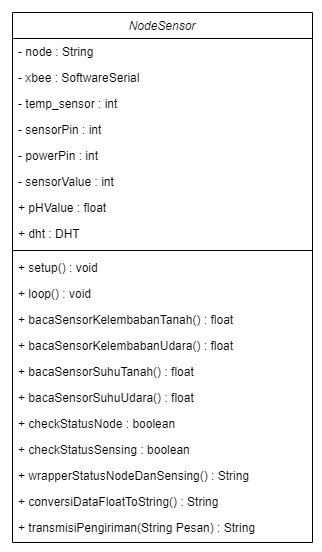

The diagram above was exported from draw.io. Its source (the exported page's mxGraphModel, read from the mxfile embedded in the PNG):
<mxGraphModel dx="1021" dy="1669" grid="1" gridSize="10" guides="1" tooltips="1" connect="1" arrows="1" fold="1" page="1" pageScale="1" pageWidth="827" pageHeight="1169" math="0" shadow="0">
  <root>
    <mxCell id="WIyWlLk6GJQsqaUBKTNV-0" />
    <mxCell id="WIyWlLk6GJQsqaUBKTNV-1" parent="WIyWlLk6GJQsqaUBKTNV-0" />
    <mxCell id="pxcq1xAfG1XAKYWHE-2Z-24" value="NodeSensor" style="swimlane;fontStyle=2;align=center;verticalAlign=top;childLayout=stackLayout;horizontal=1;startSize=26;horizontalStack=0;resizeParent=1;resizeLast=0;collapsible=1;marginBottom=0;rounded=0;shadow=0;strokeWidth=1;" parent="WIyWlLk6GJQsqaUBKTNV-1" vertex="1">
      <mxGeometry x="120" y="-320" width="300" height="530" as="geometry">
        <mxRectangle x="220" y="120" width="160" height="26" as="alternateBounds" />
      </mxGeometry>
    </mxCell>
    <mxCell id="pxcq1xAfG1XAKYWHE-2Z-25" value="- node : String" style="text;align=left;verticalAlign=top;spacingLeft=4;spacingRight=4;overflow=hidden;rotatable=0;points=[[0,0.5],[1,0.5]];portConstraint=eastwest;" parent="pxcq1xAfG1XAKYWHE-2Z-24" vertex="1">
      <mxGeometry y="26" width="300" height="26" as="geometry" />
    </mxCell>
    <mxCell id="pxcq1xAfG1XAKYWHE-2Z-26" value="- xbee : SoftwareSerial" style="text;align=left;verticalAlign=top;spacingLeft=4;spacingRight=4;overflow=hidden;rotatable=0;points=[[0,0.5],[1,0.5]];portConstraint=eastwest;rounded=0;shadow=0;html=0;" parent="pxcq1xAfG1XAKYWHE-2Z-24" vertex="1">
      <mxGeometry y="52" width="300" height="26" as="geometry" />
    </mxCell>
    <mxCell id="pxcq1xAfG1XAKYWHE-2Z-27" value="- temp_sensor : int" style="text;align=left;verticalAlign=top;spacingLeft=4;spacingRight=4;overflow=hidden;rotatable=0;points=[[0,0.5],[1,0.5]];portConstraint=eastwest;rounded=0;shadow=0;html=0;" parent="pxcq1xAfG1XAKYWHE-2Z-24" vertex="1">
      <mxGeometry y="78" width="300" height="26" as="geometry" />
    </mxCell>
    <mxCell id="pxcq1xAfG1XAKYWHE-2Z-28" value="- sensorPin : int" style="text;align=left;verticalAlign=top;spacingLeft=4;spacingRight=4;overflow=hidden;rotatable=0;points=[[0,0.5],[1,0.5]];portConstraint=eastwest;" parent="pxcq1xAfG1XAKYWHE-2Z-24" vertex="1">
      <mxGeometry y="104" width="300" height="26" as="geometry" />
    </mxCell>
    <mxCell id="pxcq1xAfG1XAKYWHE-2Z-29" value="- powerPin : int" style="text;align=left;verticalAlign=top;spacingLeft=4;spacingRight=4;overflow=hidden;rotatable=0;points=[[0,0.5],[1,0.5]];portConstraint=eastwest;" parent="pxcq1xAfG1XAKYWHE-2Z-24" vertex="1">
      <mxGeometry y="130" width="300" height="26" as="geometry" />
    </mxCell>
    <mxCell id="pxcq1xAfG1XAKYWHE-2Z-30" value="- sensorValue : int" style="text;align=left;verticalAlign=top;spacingLeft=4;spacingRight=4;overflow=hidden;rotatable=0;points=[[0,0.5],[1,0.5]];portConstraint=eastwest;" parent="pxcq1xAfG1XAKYWHE-2Z-24" vertex="1">
      <mxGeometry y="156" width="300" height="26" as="geometry" />
    </mxCell>
    <mxCell id="pxcq1xAfG1XAKYWHE-2Z-31" value="+ pHValue : float" style="text;align=left;verticalAlign=top;spacingLeft=4;spacingRight=4;overflow=hidden;rotatable=0;points=[[0,0.5],[1,0.5]];portConstraint=eastwest;" parent="pxcq1xAfG1XAKYWHE-2Z-24" vertex="1">
      <mxGeometry y="182" width="300" height="26" as="geometry" />
    </mxCell>
    <mxCell id="pxcq1xAfG1XAKYWHE-2Z-32" value="+ dht : DHT" style="text;align=left;verticalAlign=top;spacingLeft=4;spacingRight=4;overflow=hidden;rotatable=0;points=[[0,0.5],[1,0.5]];portConstraint=eastwest;" parent="pxcq1xAfG1XAKYWHE-2Z-24" vertex="1">
      <mxGeometry y="208" width="300" height="26" as="geometry" />
    </mxCell>
    <mxCell id="pxcq1xAfG1XAKYWHE-2Z-33" value="" style="line;html=1;strokeWidth=1;align=left;verticalAlign=middle;spacingTop=-1;spacingLeft=3;spacingRight=3;rotatable=0;labelPosition=right;points=[];portConstraint=eastwest;" parent="pxcq1xAfG1XAKYWHE-2Z-24" vertex="1">
      <mxGeometry y="234" width="300" height="8" as="geometry" />
    </mxCell>
    <mxCell id="pxcq1xAfG1XAKYWHE-2Z-34" value="+ setup() : void" style="text;align=left;verticalAlign=top;spacingLeft=4;spacingRight=4;overflow=hidden;rotatable=0;points=[[0,0.5],[1,0.5]];portConstraint=eastwest;rounded=0;shadow=0;html=0;" parent="pxcq1xAfG1XAKYWHE-2Z-24" vertex="1">
      <mxGeometry y="242" width="300" height="26" as="geometry" />
    </mxCell>
    <mxCell id="pxcq1xAfG1XAKYWHE-2Z-35" value="+ loop() : void" style="text;align=left;verticalAlign=top;spacingLeft=4;spacingRight=4;overflow=hidden;rotatable=0;points=[[0,0.5],[1,0.5]];portConstraint=eastwest;rounded=0;shadow=0;html=0;" parent="pxcq1xAfG1XAKYWHE-2Z-24" vertex="1">
      <mxGeometry y="268" width="300" height="26" as="geometry" />
    </mxCell>
    <mxCell id="pxcq1xAfG1XAKYWHE-2Z-36" value="+ bacaSensorKelembabanTanah() : float" style="text;align=left;verticalAlign=top;spacingLeft=4;spacingRight=4;overflow=hidden;rotatable=0;points=[[0,0.5],[1,0.5]];portConstraint=eastwest;rounded=0;shadow=0;html=0;" parent="pxcq1xAfG1XAKYWHE-2Z-24" vertex="1">
      <mxGeometry y="294" width="300" height="26" as="geometry" />
    </mxCell>
    <mxCell id="pxcq1xAfG1XAKYWHE-2Z-37" value="+ bacaSensorKelembabanUdara() : float" style="text;align=left;verticalAlign=top;spacingLeft=4;spacingRight=4;overflow=hidden;rotatable=0;points=[[0,0.5],[1,0.5]];portConstraint=eastwest;rounded=0;shadow=0;html=0;" parent="pxcq1xAfG1XAKYWHE-2Z-24" vertex="1">
      <mxGeometry y="320" width="300" height="26" as="geometry" />
    </mxCell>
    <mxCell id="pxcq1xAfG1XAKYWHE-2Z-38" value="+ bacaSensorSuhuTanah() : float" style="text;align=left;verticalAlign=top;spacingLeft=4;spacingRight=4;overflow=hidden;rotatable=0;points=[[0,0.5],[1,0.5]];portConstraint=eastwest;rounded=0;shadow=0;html=0;" parent="pxcq1xAfG1XAKYWHE-2Z-24" vertex="1">
      <mxGeometry y="346" width="300" height="26" as="geometry" />
    </mxCell>
    <mxCell id="pxcq1xAfG1XAKYWHE-2Z-39" value="+ bacaSensorSuhuUdara() : float" style="text;align=left;verticalAlign=top;spacingLeft=4;spacingRight=4;overflow=hidden;rotatable=0;points=[[0,0.5],[1,0.5]];portConstraint=eastwest;rounded=0;shadow=0;html=0;" parent="pxcq1xAfG1XAKYWHE-2Z-24" vertex="1">
      <mxGeometry y="372" width="300" height="26" as="geometry" />
    </mxCell>
    <mxCell id="pxcq1xAfG1XAKYWHE-2Z-40" value="+ checkStatusNode : boolean" style="text;align=left;verticalAlign=top;spacingLeft=4;spacingRight=4;overflow=hidden;rotatable=0;points=[[0,0.5],[1,0.5]];portConstraint=eastwest;rounded=0;shadow=0;html=0;" parent="pxcq1xAfG1XAKYWHE-2Z-24" vertex="1">
      <mxGeometry y="398" width="300" height="26" as="geometry" />
    </mxCell>
    <mxCell id="pxcq1xAfG1XAKYWHE-2Z-42" value="+ checkStatusSensing : boolean" style="text;align=left;verticalAlign=top;spacingLeft=4;spacingRight=4;overflow=hidden;rotatable=0;points=[[0,0.5],[1,0.5]];portConstraint=eastwest;rounded=0;shadow=0;html=0;" parent="pxcq1xAfG1XAKYWHE-2Z-24" vertex="1">
      <mxGeometry y="424" width="300" height="26" as="geometry" />
    </mxCell>
    <mxCell id="pxcq1xAfG1XAKYWHE-2Z-43" value="+ wrapperStatusNodeDanSensing() : String" style="text;align=left;verticalAlign=top;spacingLeft=4;spacingRight=4;overflow=hidden;rotatable=0;points=[[0,0.5],[1,0.5]];portConstraint=eastwest;rounded=0;shadow=0;html=0;" parent="pxcq1xAfG1XAKYWHE-2Z-24" vertex="1">
      <mxGeometry y="450" width="300" height="26" as="geometry" />
    </mxCell>
    <mxCell id="sNAIcGNBtszq3HCw8Iw7-0" value="+ conversiDataFloatToString() : String" style="text;align=left;verticalAlign=top;spacingLeft=4;spacingRight=4;overflow=hidden;rotatable=0;points=[[0,0.5],[1,0.5]];portConstraint=eastwest;rounded=0;shadow=0;html=0;" vertex="1" parent="pxcq1xAfG1XAKYWHE-2Z-24">
      <mxGeometry y="476" width="300" height="26" as="geometry" />
    </mxCell>
    <mxCell id="sNAIcGNBtszq3HCw8Iw7-1" value="+ transmisiPengiriman(String Pesan) : String" style="text;align=left;verticalAlign=top;spacingLeft=4;spacingRight=4;overflow=hidden;rotatable=0;points=[[0,0.5],[1,0.5]];portConstraint=eastwest;rounded=0;shadow=0;html=0;" vertex="1" parent="pxcq1xAfG1XAKYWHE-2Z-24">
      <mxGeometry y="502" width="300" height="26" as="geometry" />
    </mxCell>
  </root>
</mxGraphModel>